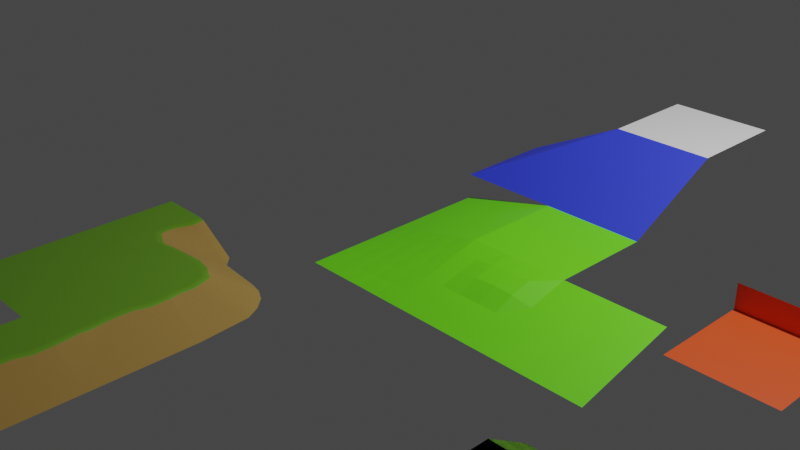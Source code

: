 # Source: untitled.blend  (saved by Blender 3.1.7; exported with 4.5.12 LTS)
import bpy
from mathutils import Matrix  # noqa: F401  (used for matrix-valued properties, if any)

bpy.ops.wm.read_factory_settings(use_empty=True)
scene = bpy.context.scene
scene.name = 'Scene'

# ---- collections
col_collection = bpy.data.collections.new('Collection'); scene.collection.children.link(col_collection)

# ---- materials (node trees are filled in below, after node groups)
mat_material_004 = bpy.data.materials.new('Material.004')
mat_material_004.use_transparent_shadow = False
mat_material_001 = bpy.data.materials.new('Material.001')
mat_material_001.use_transparent_shadow = False
mat_material_002 = bpy.data.materials.new('Material.002')
mat_material_002.use_transparent_shadow = False
mat_material = bpy.data.materials.new('Material')
mat_material.alpha_threshold = 0.0
mat_material.use_transparent_shadow = False
mat_material.line_color = (0.0, 0.0, 0.0, 1.0)
mat_grass = bpy.data.materials.new('Grass')
mat_grass.alpha_threshold = 0.0
mat_grass.use_transparent_shadow = False
mat_grass.diffuse_color = (0.3872, 0.8, 0.07944, 1.0)
mat_grass.line_color = (0.0, 0.0, 0.0, 1.0)
mat_rock = bpy.data.materials.new('Rock')
mat_rock.use_transparent_shadow = False
mat_beach = bpy.data.materials.new('Beach')
mat_beach.use_transparent_shadow = False
mat_beach.diffuse_color = (1.0, 0.834, 0.1625, 1.0)
mat_material_012 = bpy.data.materials.new('Material.012')
mat_material_012.use_transparent_shadow = False
mat_material_013 = bpy.data.materials.new('Material.013')
mat_material_013.use_transparent_shadow = False
mat_material_014 = bpy.data.materials.new('Material.014')
mat_material_014.use_transparent_shadow = False
mat_material_015 = bpy.data.materials.new('Material.015')
mat_material_015.use_transparent_shadow = False
mat_material_016 = bpy.data.materials.new('Material.016')
mat_material_016.use_transparent_shadow = False
mat_grass_001 = bpy.data.materials.new('Grass.001')
mat_grass_001.alpha_threshold = 0.0
mat_grass_001.use_transparent_shadow = False
mat_grass_001.diffuse_color = (0.3872, 0.8, 0.07944, 1.0)
mat_grass_001.line_color = (0.0, 0.0, 0.0, 1.0)
mat_rock_001 = bpy.data.materials.new('Rock.001')
mat_rock_001.use_transparent_shadow = False
mat_beach_001 = bpy.data.materials.new('Beach.001')
mat_beach_001.use_transparent_shadow = False
mat_beach_001.diffuse_color = (1.0, 0.834, 0.1625, 1.0)
mat_grass_002 = bpy.data.materials.new('Grass.002')
mat_grass_002.alpha_threshold = 0.0
mat_grass_002.use_transparent_shadow = False
mat_grass_002.diffuse_color = (0.3872, 0.8, 0.07944, 1.0)
mat_grass_002.line_color = (0.0, 0.0, 0.0, 1.0)
mat_rock_002 = bpy.data.materials.new('Rock.002')
mat_rock_002.use_transparent_shadow = False
mat_beach_002 = bpy.data.materials.new('Beach.002')
mat_beach_002.use_transparent_shadow = False
mat_beach_002.diffuse_color = (1.0, 0.834, 0.1625, 1.0)
mat_grass_003 = bpy.data.materials.new('Grass.003')
mat_grass_003.alpha_threshold = 0.0
mat_grass_003.use_transparent_shadow = False
mat_grass_003.diffuse_color = (0.3872, 0.8, 0.07944, 1.0)
mat_grass_003.line_color = (0.0, 0.0, 0.0, 1.0)
mat_rock_003 = bpy.data.materials.new('Rock.003')
mat_rock_003.use_transparent_shadow = False
mat_beach_003 = bpy.data.materials.new('Beach.003')
mat_beach_003.use_transparent_shadow = False
mat_beach_003.diffuse_color = (1.0, 0.834, 0.1625, 1.0)
mat_grass_005 = bpy.data.materials.new('Grass.005')
mat_grass_005.alpha_threshold = 0.0
mat_grass_005.use_transparent_shadow = False
mat_grass_005.diffuse_color = (0.3872, 0.8, 0.07944, 1.0)
mat_grass_005.line_color = (0.0, 0.0, 0.0, 1.0)
mat_rock_005 = bpy.data.materials.new('Rock.005')
mat_rock_005.use_transparent_shadow = False
mat_beach_005 = bpy.data.materials.new('Beach.005')
mat_beach_005.use_transparent_shadow = False
mat_beach_005.diffuse_color = (1.0, 0.834, 0.1625, 1.0)

# ---- node groups
ng_auto_smooth = bpy.data.node_groups.new('Auto Smooth', 'GeometryNodeTree')
_s = ng_auto_smooth.interface.new_socket(name='Geometry', in_out='OUTPUT', socket_type='NodeSocketGeometry')
_s = ng_auto_smooth.interface.new_socket(name='Geometry', in_out='INPUT', socket_type='NodeSocketGeometry')
_s = ng_auto_smooth.interface.new_socket(name='Angle', in_out='INPUT', socket_type='NodeSocketFloat')
_s.subtype = 'ANGLE'
_s.min_value = 0.0
_s.max_value = 3.142
ng_auto_smooth.is_modifier = True
_N = ng_auto_smooth.nodes; _L = ng_auto_smooth.links
n0 = _N.new('NodeGroupOutput'); n0.name = 'Group Output'; n0.location = (480, -100)
n1 = _N.new('NodeGroupInput'); n1.name = 'Group Input'; n1.location = (-420, -300)
n2 = _N.new('NodeGroupInput'); n2.name = 'Group Input.001'; n2.location = (-60, -100)
n3 = _N.new('GeometryNodeSetShadeSmooth'); n3.name = 'Set Shade Smooth'; n3.location = (120, -100)
n3.domain = 'EDGE'
n4 = _N.new('GeometryNodeSetShadeSmooth'); n4.name = 'Set Shade Smooth.001'; n4.location = (300, -100)
n5 = _N.new('GeometryNodeInputMeshEdgeAngle'); n5.name = 'Edge Angle'; n5.location = (-420, -220)
n6 = _N.new('GeometryNodeInputEdgeSmooth'); n6.name = 'Is Edge Smooth'; n6.location = (-60, -160)
n7 = _N.new('GeometryNodeInputShadeSmooth'); n7.name = 'Is Face Smooth'; n7.location = (-240, -340)
n8 = _N.new('FunctionNodeBooleanMath'); n8.name = 'Boolean Math'; n8.location = (-60, -220)
n9 = _N.new('FunctionNodeCompare'); n9.name = 'Compare'; n9.location = (-240, -180)
n9.operation = 'LESS_EQUAL'
_L.new(n5.outputs[0], n9.inputs[0])
_L.new(n4.outputs[0], n0.inputs[0])
_L.new(n1.outputs[1], n9.inputs[1])
_L.new(n9.outputs[0], n8.inputs[0])
_L.new(n7.outputs[0], n8.inputs[1])
_L.new(n2.outputs[0], n3.inputs[0])
_L.new(n6.outputs[0], n3.inputs[1])
_L.new(n3.outputs[0], n4.inputs[0])
_L.new(n8.outputs[0], n3.inputs[2])
n0.is_active_output = True

# ---- material node trees
mat_material_004.use_nodes = True; mat_material_004.node_tree.nodes.clear()
_N = mat_material_004.node_tree.nodes; _L = mat_material_004.node_tree.links
n0 = _N.new('ShaderNodeBsdfPrincipled'); n0.name = 'Principled BSDF'; n0.location = (10, 300)
n0.distribution = 'GGX'
n0.subsurface_method = 'RANDOM_WALK_SKIN'
n0.inputs[0].default_value = (0.03409, 0.05519, 0.8, 1.0)
n0.inputs[3].default_value = 1.45
n0.inputs[27].default_value = (0.0, 0.0, 0.0, 1.0)
n0.inputs[28].default_value = 1.0
n1 = _N.new('ShaderNodeOutputMaterial'); n1.name = 'Material Output'; n1.location = (300, 300)
_L.new(n0.outputs[0], n1.inputs[0])
n1.is_active_output = True
mat_material_001.use_nodes = True; mat_material_001.node_tree.nodes.clear()
_N = mat_material_001.node_tree.nodes; _L = mat_material_001.node_tree.links
n0 = _N.new('ShaderNodeBsdfPrincipled'); n0.name = 'Principled BSDF'; n0.location = (10, 300)
n0.distribution = 'GGX'
n0.subsurface_method = 'RANDOM_WALK_SKIN'
n0.inputs[0].default_value = (0.03409, 0.05519, 0.8, 1.0)
n0.inputs[3].default_value = 1.45
n0.inputs[27].default_value = (0.0, 0.0, 0.0, 1.0)
n0.inputs[28].default_value = 1.0
n1 = _N.new('ShaderNodeOutputMaterial'); n1.name = 'Material Output'; n1.location = (300, 300)
_L.new(n0.outputs[0], n1.inputs[0])
n1.is_active_output = True
mat_material_002.use_nodes = True; mat_material_002.node_tree.nodes.clear()
_N = mat_material_002.node_tree.nodes; _L = mat_material_002.node_tree.links
n0 = _N.new('ShaderNodeBsdfPrincipled'); n0.name = 'Principled BSDF'; n0.location = (10, 300)
n0.distribution = 'GGX'
n0.subsurface_method = 'RANDOM_WALK_SKIN'
n0.inputs[0].default_value = (0.1552, 0.8, 0.009069, 1.0)
n0.inputs[3].default_value = 1.45
n0.inputs[27].default_value = (0.0, 0.0, 0.0, 1.0)
n0.inputs[28].default_value = 1.0
n1 = _N.new('ShaderNodeOutputMaterial'); n1.name = 'Material Output'; n1.location = (300, 300)
_L.new(n0.outputs[0], n1.inputs[0])
n1.is_active_output = True
mat_material.use_nodes = True; mat_material.node_tree.nodes.clear()
_N = mat_material.node_tree.nodes; _L = mat_material.node_tree.links
n0 = _N.new('ShaderNodeOutputMaterial'); n0.name = 'Material Output'; n0.location = (300, 300)
n1 = _N.new('ShaderNodeBsdfPrincipled'); n1.name = 'Principled BSDF'; n1.location = (10, 300)
n1.distribution = 'GGX'
n1.subsurface_method = 'RANDOM_WALK_SKIN'
n1.inputs[2].default_value = 0.4
n1.inputs[3].default_value = 1.45
n1.inputs[27].default_value = (0.0, 0.0, 0.0, 1.0)
n1.inputs[28].default_value = 1.0
_L.new(n1.outputs[0], n0.inputs[0])
n0.is_active_output = True
mat_grass.use_nodes = True; mat_grass.node_tree.nodes.clear()
_N = mat_grass.node_tree.nodes; _L = mat_grass.node_tree.links
n0 = _N.new('ShaderNodeOutputMaterial'); n0.name = 'Material Output'; n0.location = (300, 300)
n1 = _N.new('ShaderNodeBsdfPrincipled'); n1.name = 'Principled BSDF'; n1.location = (10, 300)
n1.distribution = 'GGX'
n1.subsurface_method = 'BURLEY'
n1.inputs[0].default_value = (0.1441, 0.3506, 0.01757, 1.0)
n1.inputs[2].default_value = 0.4
n1.inputs[3].default_value = 1.45
n1.inputs[27].default_value = (0.0, 0.0, 0.0, 1.0)
n1.inputs[28].default_value = 1.0
_L.new(n1.outputs[0], n0.inputs[0])
n0.is_active_output = True
mat_rock.use_nodes = True; mat_rock.node_tree.nodes.clear()
_N = mat_rock.node_tree.nodes; _L = mat_rock.node_tree.links
n0 = _N.new('ShaderNodeOutputMaterial'); n0.name = 'Material Output'; n0.location = (300, 300)
n1 = _N.new('ShaderNodeBsdfPrincipled'); n1.name = 'Principled BSDF'; n1.location = (10, 300)
n1.distribution = 'GGX'
n1.subsurface_method = 'BURLEY'
n1.inputs[0].default_value = (0.9114, 0.8446, 0.6618, 1.0)
n1.inputs[2].default_value = 1.0
n1.inputs[3].default_value = 1.45
n1.inputs[27].default_value = (0.0, 0.0, 0.0, 1.0)
n1.inputs[28].default_value = 1.0
_L.new(n1.outputs[0], n0.inputs[0])
n0.is_active_output = True
mat_beach.use_nodes = True; mat_beach.node_tree.nodes.clear()
_N = mat_beach.node_tree.nodes; _L = mat_beach.node_tree.links
n0 = _N.new('ShaderNodeOutputMaterial'); n0.name = 'Material Output'; n0.location = (300, 300)
n1 = _N.new('ShaderNodeBsdfPrincipled'); n1.name = 'Principled BSDF'; n1.location = (10, 300)
n1.distribution = 'GGX'
n1.subsurface_method = 'BURLEY'
n1.inputs[0].default_value = (0.4109, 0.251, 0.06277, 1.0)
n1.inputs[2].default_value = 1.0
n1.inputs[3].default_value = 1.45
n1.inputs[27].default_value = (0.0, 0.0, 0.0, 1.0)
n1.inputs[28].default_value = 1.0
_L.new(n1.outputs[0], n0.inputs[0])
n0.is_active_output = True
mat_material_012.use_nodes = True; mat_material_012.node_tree.nodes.clear()
_N = mat_material_012.node_tree.nodes; _L = mat_material_012.node_tree.links
n0 = _N.new('ShaderNodeBsdfPrincipled'); n0.name = 'Principled BSDF'; n0.location = (10, 300)
n0.distribution = 'GGX'
n0.subsurface_method = 'RANDOM_WALK_SKIN'
n0.inputs[0].default_value = (0.8, 0.07674, 0.009429, 1.0)
n0.inputs[3].default_value = 1.45
n0.inputs[27].default_value = (0.0, 0.0, 0.0, 1.0)
n0.inputs[28].default_value = 1.0
n1 = _N.new('ShaderNodeOutputMaterial'); n1.name = 'Material Output'; n1.location = (300, 300)
_L.new(n0.outputs[0], n1.inputs[0])
n1.is_active_output = True
mat_material_013.use_nodes = True; mat_material_013.node_tree.nodes.clear()
_N = mat_material_013.node_tree.nodes; _L = mat_material_013.node_tree.links
n0 = _N.new('ShaderNodeBsdfPrincipled'); n0.name = 'Principled BSDF'; n0.location = (10, 300)
n0.distribution = 'GGX'
n0.subsurface_method = 'RANDOM_WALK_SKIN'
n0.inputs[0].default_value = (0.1552, 0.8, 0.009069, 1.0)
n0.inputs[3].default_value = 1.45
n0.inputs[27].default_value = (0.0, 0.0, 0.0, 1.0)
n0.inputs[28].default_value = 1.0
n1 = _N.new('ShaderNodeOutputMaterial'); n1.name = 'Material Output'; n1.location = (300, 300)
_L.new(n0.outputs[0], n1.inputs[0])
n1.is_active_output = True
mat_material_014.use_nodes = True; mat_material_014.node_tree.nodes.clear()
_N = mat_material_014.node_tree.nodes; _L = mat_material_014.node_tree.links
n0 = _N.new('ShaderNodeBsdfPrincipled'); n0.name = 'Principled BSDF'; n0.location = (10, 300)
n0.distribution = 'GGX'
n0.subsurface_method = 'RANDOM_WALK_SKIN'
n0.inputs[0].default_value = (0.1552, 0.8, 0.009069, 1.0)
n0.inputs[3].default_value = 1.45
n0.inputs[27].default_value = (0.0, 0.0, 0.0, 1.0)
n0.inputs[28].default_value = 1.0
n1 = _N.new('ShaderNodeOutputMaterial'); n1.name = 'Material Output'; n1.location = (300, 300)
_L.new(n0.outputs[0], n1.inputs[0])
n1.is_active_output = True
mat_material_015.use_nodes = True; mat_material_015.node_tree.nodes.clear()
_N = mat_material_015.node_tree.nodes; _L = mat_material_015.node_tree.links
n0 = _N.new('ShaderNodeBsdfPrincipled'); n0.name = 'Principled BSDF'; n0.location = (10, 300)
n0.distribution = 'GGX'
n0.subsurface_method = 'RANDOM_WALK_SKIN'
n0.inputs[0].default_value = (0.1552, 0.8, 0.009069, 1.0)
n0.inputs[3].default_value = 1.45
n0.inputs[27].default_value = (0.0, 0.0, 0.0, 1.0)
n0.inputs[28].default_value = 1.0
n1 = _N.new('ShaderNodeOutputMaterial'); n1.name = 'Material Output'; n1.location = (300, 300)
_L.new(n0.outputs[0], n1.inputs[0])
n1.is_active_output = True
mat_material_016.use_nodes = True; mat_material_016.node_tree.nodes.clear()
_N = mat_material_016.node_tree.nodes; _L = mat_material_016.node_tree.links
n0 = _N.new('ShaderNodeBsdfPrincipled'); n0.name = 'Principled BSDF'; n0.location = (10, 300)
n0.distribution = 'GGX'
n0.subsurface_method = 'RANDOM_WALK_SKIN'
n0.inputs[0].default_value = (0.1552, 0.8, 0.009069, 1.0)
n0.inputs[3].default_value = 1.45
n0.inputs[27].default_value = (0.0, 0.0, 0.0, 1.0)
n0.inputs[28].default_value = 1.0
n1 = _N.new('ShaderNodeOutputMaterial'); n1.name = 'Material Output'; n1.location = (300, 300)
_L.new(n0.outputs[0], n1.inputs[0])
n1.is_active_output = True
mat_grass_001.use_nodes = True; mat_grass_001.node_tree.nodes.clear()
_N = mat_grass_001.node_tree.nodes; _L = mat_grass_001.node_tree.links
n0 = _N.new('ShaderNodeOutputMaterial'); n0.name = 'Material Output'; n0.location = (300, 300)
n1 = _N.new('ShaderNodeBsdfPrincipled'); n1.name = 'Principled BSDF'; n1.location = (10, 300)
n1.distribution = 'GGX'
n1.subsurface_method = 'BURLEY'
n1.inputs[0].default_value = (0.1441, 0.3506, 0.01757, 1.0)
n1.inputs[2].default_value = 0.4
n1.inputs[3].default_value = 1.45
n1.inputs[27].default_value = (0.0, 0.0, 0.0, 1.0)
n1.inputs[28].default_value = 1.0
_L.new(n1.outputs[0], n0.inputs[0])
n0.is_active_output = True
mat_rock_001.use_nodes = True; mat_rock_001.node_tree.nodes.clear()
_N = mat_rock_001.node_tree.nodes; _L = mat_rock_001.node_tree.links
n0 = _N.new('ShaderNodeOutputMaterial'); n0.name = 'Material Output'; n0.location = (300, 300)
n1 = _N.new('ShaderNodeBsdfPrincipled'); n1.name = 'Principled BSDF'; n1.location = (10, 300)
n1.distribution = 'GGX'
n1.subsurface_method = 'BURLEY'
n1.inputs[0].default_value = (0.9114, 0.8446, 0.6618, 1.0)
n1.inputs[2].default_value = 1.0
n1.inputs[3].default_value = 1.45
n1.inputs[27].default_value = (0.0, 0.0, 0.0, 1.0)
n1.inputs[28].default_value = 1.0
_L.new(n1.outputs[0], n0.inputs[0])
n0.is_active_output = True
mat_beach_001.use_nodes = True; mat_beach_001.node_tree.nodes.clear()
_N = mat_beach_001.node_tree.nodes; _L = mat_beach_001.node_tree.links
n0 = _N.new('ShaderNodeOutputMaterial'); n0.name = 'Material Output'; n0.location = (300, 300)
n1 = _N.new('ShaderNodeBsdfPrincipled'); n1.name = 'Principled BSDF'; n1.location = (10, 300)
n1.distribution = 'GGX'
n1.subsurface_method = 'BURLEY'
n1.inputs[0].default_value = (0.4109, 0.251, 0.06277, 1.0)
n1.inputs[2].default_value = 1.0
n1.inputs[3].default_value = 1.45
n1.inputs[27].default_value = (0.0, 0.0, 0.0, 1.0)
n1.inputs[28].default_value = 1.0
_L.new(n1.outputs[0], n0.inputs[0])
n0.is_active_output = True
mat_grass_002.use_nodes = True; mat_grass_002.node_tree.nodes.clear()
_N = mat_grass_002.node_tree.nodes; _L = mat_grass_002.node_tree.links
n0 = _N.new('ShaderNodeOutputMaterial'); n0.name = 'Material Output'; n0.location = (300, 300)
n1 = _N.new('ShaderNodeBsdfPrincipled'); n1.name = 'Principled BSDF'; n1.location = (10, 300)
n1.distribution = 'GGX'
n1.subsurface_method = 'BURLEY'
n1.inputs[0].default_value = (0.1441, 0.3506, 0.01757, 1.0)
n1.inputs[2].default_value = 0.4
n1.inputs[3].default_value = 1.45
n1.inputs[27].default_value = (0.0, 0.0, 0.0, 1.0)
n1.inputs[28].default_value = 1.0
_L.new(n1.outputs[0], n0.inputs[0])
n0.is_active_output = True
mat_rock_002.use_nodes = True; mat_rock_002.node_tree.nodes.clear()
_N = mat_rock_002.node_tree.nodes; _L = mat_rock_002.node_tree.links
n0 = _N.new('ShaderNodeOutputMaterial'); n0.name = 'Material Output'; n0.location = (300, 300)
n1 = _N.new('ShaderNodeBsdfPrincipled'); n1.name = 'Principled BSDF'; n1.location = (10, 300)
n1.distribution = 'GGX'
n1.subsurface_method = 'BURLEY'
n1.inputs[0].default_value = (0.9114, 0.8446, 0.6618, 1.0)
n1.inputs[2].default_value = 1.0
n1.inputs[3].default_value = 1.45
n1.inputs[27].default_value = (0.0, 0.0, 0.0, 1.0)
n1.inputs[28].default_value = 1.0
_L.new(n1.outputs[0], n0.inputs[0])
n0.is_active_output = True
mat_beach_002.use_nodes = True; mat_beach_002.node_tree.nodes.clear()
_N = mat_beach_002.node_tree.nodes; _L = mat_beach_002.node_tree.links
n0 = _N.new('ShaderNodeOutputMaterial'); n0.name = 'Material Output'; n0.location = (300, 300)
n1 = _N.new('ShaderNodeBsdfPrincipled'); n1.name = 'Principled BSDF'; n1.location = (10, 300)
n1.distribution = 'GGX'
n1.subsurface_method = 'BURLEY'
n1.inputs[0].default_value = (0.4109, 0.251, 0.06277, 1.0)
n1.inputs[2].default_value = 1.0
n1.inputs[3].default_value = 1.45
n1.inputs[27].default_value = (0.0, 0.0, 0.0, 1.0)
n1.inputs[28].default_value = 1.0
_L.new(n1.outputs[0], n0.inputs[0])
n0.is_active_output = True
mat_grass_003.use_nodes = True; mat_grass_003.node_tree.nodes.clear()
_N = mat_grass_003.node_tree.nodes; _L = mat_grass_003.node_tree.links
n0 = _N.new('ShaderNodeOutputMaterial'); n0.name = 'Material Output'; n0.location = (300, 300)
n1 = _N.new('ShaderNodeBsdfPrincipled'); n1.name = 'Principled BSDF'; n1.location = (10, 300)
n1.distribution = 'GGX'
n1.subsurface_method = 'BURLEY'
n1.inputs[0].default_value = (0.1441, 0.3506, 0.01757, 1.0)
n1.inputs[2].default_value = 0.4
n1.inputs[3].default_value = 1.45
n1.inputs[27].default_value = (0.0, 0.0, 0.0, 1.0)
n1.inputs[28].default_value = 1.0
_L.new(n1.outputs[0], n0.inputs[0])
n0.is_active_output = True
mat_rock_003.use_nodes = True; mat_rock_003.node_tree.nodes.clear()
_N = mat_rock_003.node_tree.nodes; _L = mat_rock_003.node_tree.links
n0 = _N.new('ShaderNodeOutputMaterial'); n0.name = 'Material Output'; n0.location = (300, 300)
n1 = _N.new('ShaderNodeBsdfPrincipled'); n1.name = 'Principled BSDF'; n1.location = (10, 300)
n1.distribution = 'GGX'
n1.subsurface_method = 'BURLEY'
n1.inputs[0].default_value = (0.9114, 0.8446, 0.6618, 1.0)
n1.inputs[2].default_value = 1.0
n1.inputs[3].default_value = 1.45
n1.inputs[27].default_value = (0.0, 0.0, 0.0, 1.0)
n1.inputs[28].default_value = 1.0
_L.new(n1.outputs[0], n0.inputs[0])
n0.is_active_output = True
mat_beach_003.use_nodes = True; mat_beach_003.node_tree.nodes.clear()
_N = mat_beach_003.node_tree.nodes; _L = mat_beach_003.node_tree.links
n0 = _N.new('ShaderNodeOutputMaterial'); n0.name = 'Material Output'; n0.location = (300, 300)
n1 = _N.new('ShaderNodeBsdfPrincipled'); n1.name = 'Principled BSDF'; n1.location = (10, 300)
n1.distribution = 'GGX'
n1.subsurface_method = 'BURLEY'
n1.inputs[0].default_value = (0.4109, 0.251, 0.06277, 1.0)
n1.inputs[2].default_value = 1.0
n1.inputs[3].default_value = 1.45
n1.inputs[27].default_value = (0.0, 0.0, 0.0, 1.0)
n1.inputs[28].default_value = 1.0
_L.new(n1.outputs[0], n0.inputs[0])
n0.is_active_output = True
mat_grass_005.use_nodes = True; mat_grass_005.node_tree.nodes.clear()
_N = mat_grass_005.node_tree.nodes; _L = mat_grass_005.node_tree.links
n0 = _N.new('ShaderNodeOutputMaterial'); n0.name = 'Material Output'; n0.location = (300, 300)
n1 = _N.new('ShaderNodeBsdfPrincipled'); n1.name = 'Principled BSDF'; n1.location = (10, 300)
n1.distribution = 'GGX'
n1.subsurface_method = 'BURLEY'
n1.inputs[0].default_value = (0.1441, 0.3506, 0.01757, 1.0)
n1.inputs[2].default_value = 0.4
n1.inputs[3].default_value = 1.45
n1.inputs[27].default_value = (0.0, 0.0, 0.0, 1.0)
n1.inputs[28].default_value = 1.0
_L.new(n1.outputs[0], n0.inputs[0])
n0.is_active_output = True
mat_rock_005.use_nodes = True; mat_rock_005.node_tree.nodes.clear()
_N = mat_rock_005.node_tree.nodes; _L = mat_rock_005.node_tree.links
n0 = _N.new('ShaderNodeOutputMaterial'); n0.name = 'Material Output'; n0.location = (300, 300)
n1 = _N.new('ShaderNodeBsdfPrincipled'); n1.name = 'Principled BSDF'; n1.location = (10, 300)
n1.distribution = 'GGX'
n1.subsurface_method = 'BURLEY'
n1.inputs[0].default_value = (0.9114, 0.8446, 0.6618, 1.0)
n1.inputs[2].default_value = 1.0
n1.inputs[3].default_value = 1.45
n1.inputs[27].default_value = (0.0, 0.0, 0.0, 1.0)
n1.inputs[28].default_value = 1.0
_L.new(n1.outputs[0], n0.inputs[0])
n0.is_active_output = True
mat_beach_005.use_nodes = True; mat_beach_005.node_tree.nodes.clear()
_N = mat_beach_005.node_tree.nodes; _L = mat_beach_005.node_tree.links
n0 = _N.new('ShaderNodeOutputMaterial'); n0.name = 'Material Output'; n0.location = (300, 300)
n1 = _N.new('ShaderNodeBsdfPrincipled'); n1.name = 'Principled BSDF'; n1.location = (10, 300)
n1.distribution = 'GGX'
n1.subsurface_method = 'BURLEY'
n1.inputs[0].default_value = (0.4109, 0.251, 0.06277, 1.0)
n1.inputs[2].default_value = 1.0
n1.inputs[3].default_value = 1.45
n1.inputs[27].default_value = (0.0, 0.0, 0.0, 1.0)
n1.inputs[28].default_value = 1.0
_L.new(n1.outputs[0], n0.inputs[0])
n0.is_active_output = True

# ---- world
world_world = bpy.data.worlds.new('World'); scene.world = world_world
world_world.use_nodes = True; world_world.node_tree.nodes.clear()
_N = world_world.node_tree.nodes; _L = world_world.node_tree.links
n0 = _N.new('ShaderNodeOutputWorld'); n0.name = 'World Output'; n0.location = (300, 300)
n1 = _N.new('ShaderNodeBackground'); n1.name = 'Background'; n1.location = (10, 300)
n1.inputs[0].default_value = (0.05088, 0.05088, 0.05088, 1.0)
_L.new(n1.outputs[0], n0.inputs[0])
n0.is_active_output = True
world_world.color = (0.05088, 0.05088, 0.05088)
world_world.use_sun_shadow = False
world_world.sun_shadow_jitter_overblur = 0.0

# ---- cameras
cam_camera = bpy.data.cameras.new('Camera')
cam_camera.clip_end = 100.0
cam_camera.ortho_scale = 7.314

# ---- lights
light_light = bpy.data.lights.new('Light', 'POINT')
light_light.transmission_factor = 0.0
light_light.energy = 1000.0
light_light.shadow_soft_size = 0.1
light_light.shadow_maximum_resolution = 0.006
light_light.use_absolute_resolution = True

# ---- meshes
me_cube_043 = bpy.data.meshes.new('Cube.043')
me_cube_043.from_pydata([(-1.0, -1.0, 0.0), (-1.0, -1.0, 0.0), (-1.0, 1.0, 1.0), (1.0, -1.0, 0.0), (1.0, -1.0, 0.0), (1.0, 1.0, 1.0)], [], [(3, 4, 1, 0), (5, 2, 1, 4)])
_uv = me_cube_043.uv_layers.new(name='UVMap')
_uv.uv.foreach_set('vector', [0.375, 0.75, 0.375, 0.75, 0.375, 1.0, 0.375, 1.0, 0.625, 0.5, 0.875, 0.5, 0.875, 0.75, 0.375, 0.75])
me_cube_043.materials.append(mat_material_004)
me_cube_043.use_remesh_fix_poles = True
me_cube_043.use_remesh_preserve_attributes = False
me_cube_043.update()
me_cube_063 = bpy.data.meshes.new('Cube.063')
me_cube_063.from_pydata([(-1.0, -1.0, 0.0), (-1.0, -1.0, 0.0), (-1.0, 1.0, 0.0), (-1.0, 1.0, 0.0), (1.0, -1.0, 0.0), (1.0, -1.0, 0.0), (1.0, 1.0, 1.0)], [], [(0, 1, 3, 2), (4, 5, 1, 0), (6, 3, 1, 5)])
_uv = me_cube_063.uv_layers.new(name='UVMap')
_uv.uv.foreach_set('vector', [0.375, 0.0, 0.375, 0.0, 0.375, 0.25, 0.375, 0.25, 0.375, 0.75, 0.375, 0.75, 0.375, 1.0, 0.375, 1.0, 0.625, 0.5, 0.7301, 0.6051, 0.695, 0.82, 0.375, 0.75])
me_cube_063.materials.append(mat_material_001)
me_cube_063.use_remesh_fix_poles = True
me_cube_063.use_remesh_preserve_attributes = False
me_cube_063.update()
me_cube_089 = bpy.data.meshes.new('Cube.089')
me_cube_089.from_pydata([(-1.0, -1.0, 0.0), (-1.0, 1.0, 0.0), (1.0, -1.0, 0.0), (1.0, 1.0, 0.0)], [], [(3, 1, 0, 2)])
_uv = me_cube_089.uv_layers.new(name='UVMap')
_uv.uv.foreach_set('vector', [0.625, 0.5, 0.875, 0.5, 0.875, 0.75, 0.625, 0.75])
me_cube_089.materials.append(mat_material_002)
me_cube_089.use_remesh_fix_poles = True
me_cube_089.use_remesh_preserve_attributes = False
me_cube_089.update()
me_cube_121 = bpy.data.meshes.new('Cube.121')
me_cube_121.from_pydata([(-1.0, -1.0, -1.0), (-1.0, 1.0, -1.0), (1.0, -1.0, -1.0), (1.0, 1.0, -1.0)], [], [(1, 3, 2, 0)])
_uv = me_cube_121.uv_layers.new(name='UVMap')
_uv.uv.foreach_set('vector', [0.125, 0.5, 0.375, 0.5, 0.375, 0.75, 0.125, 0.75])
me_cube_121.materials.append(mat_material)
me_cube_121.use_remesh_fix_poles = True
me_cube_121.use_remesh_preserve_attributes = False
me_cube_121.update()
me_cube_045 = bpy.data.meshes.new('Cube.045')
me_cube_045.from_pydata([(-0.5, 0.5, 0.0), (-0.5, -0.5, 0.0), (0.5, 0.4, -0.2538), (-0.03323, 0.5, 0.0), (0.02963, 0.5, -0.01504), (0.03888, 0.3734, -0.01504), (-0.01781, 0.2129, -0.01504), (-0.08067, 0.2129, 0.0), (-0.02398, 0.3734, 0.0), (0.5, 0.02963, -0.01504), (0.5, -0.03323, 0.0), (0.5, -0.5, 0.0), (-0.01434, 0.07936, -0.01504), (0.3571, 0.01691, -0.01504), (0.1448, -0.006622, -0.01504), (0.3178, -0.04665, 0.0), (-0.07362, 0.04342, 1.848e-09), (0.1135, -0.06795, 2.328e-09), (0.4, 0.5, -0.2538)], [], [(2, 13, 9), (0, 8, 3), (2, 6, 12), (5, 4, 3, 8), (5, 6, 2), (7, 8, 0), (5, 8, 7, 6), (4, 5, 18), (12, 6, 7, 16), (0, 1, 16, 7), (10, 15, 1, 11), (12, 14, 2), (14, 13, 2), (15, 17, 1), (17, 16, 1), (12, 16, 17, 14), (14, 17, 15, 13), (13, 15, 10, 9), (18, 5, 2)])
me_cube_045.polygons.foreach_set('use_smooth', [True] * 19)
me_cube_045.polygons.foreach_set('material_index', [2, 0, 2, 0, 2, 0, 0, 2, 0, 0, 0, 2, 2, 0, 0, 0, 0, 0, 2])
_uv = me_cube_045.uv_layers.new(name='UVMap')
_uv.uv.foreach_set('vector', [0.375, 0.5588, 0.375, 0.5625, 0.375, 0.5625, 0.375, 0.5312, 0.375, 0.5232, 0.375, 0.5, 0.375, 0.5312, 0.375, 0.5393, 0.375, 0.5438, 0.375, 0.5232, 0.375, 0.5, 0.375, 0.5, 0.375, 0.5232, 0.375, 0.5232, 0.375, 0.5393, 0.375, 0.5312, 0.375, 0.5393, 0.375, 0.5232, 0.375, 0.5312, 0.375, 0.5232, 0.375, 0.5232, 0.375, 0.5393, 0.375, 0.5393, 0.375, 0.5, 0.375, 0.5232, 0.375, 0.5, 0.375, 0.5438, 0.375, 0.5393, 0.375, 0.5393, 0.375, 0.5493, 0.375, 0.5312, 0.375, 0.5625, 0.375, 0.5493, 0.375, 0.5393, 0.375, 0.5625, 0.375, 0.5625, 0.375, 0.5625, 0.375, 0.5625, 0.375, 0.5438, 0.375, 0.5595, 0.375, 0.5588, 0.375, 0.5595, 0.375, 0.5698, 0.375, 0.5588, 0.375, 0.5625, 0.375, 0.5625, 0.375, 0.5625, 0.375, 0.5625, 0.375, 0.5625, 0.375, 0.5625, 0.375, 0.5438, 0.375, 0.5493, 0.375, 0.5625, 0.375, 0.5625, 0.375, 0.5625, 0.375, 0.5625, 0.375, 0.5625, 0.375, 0.5625, 0.375, 0.5625, 0.375, 0.5625, 0.375, 0.5625, 0.375, 0.5625, 0.375, 0.5, 0.375, 0.5232, 0.375, 0.5])
me_cube_045.materials.append(mat_grass)
me_cube_045.materials.append(mat_rock)
me_cube_045.materials.append(mat_beach)
me_cube_045.use_remesh_preserve_volume = False
me_cube_045.use_remesh_preserve_attributes = False
me_cube_045.use_mirror_vertex_groups = False
me_cube_045.update()
me_cube_002 = bpy.data.meshes.new('Cube.002')
me_cube_002.from_pydata([(-0.5, -0.03323, 0.0), (-0.5, -0.5, 0.0), (0.4, -0.5, -0.2538), (0.02963, -0.5, -0.01504), (-0.03323, -0.5, 0.0), (-0.5, 0.02963, -0.01504), (-0.5, 0.4, -0.2538), (-0.0508, -0.4023, 0.0), (0.01206, -0.4023, -0.01504), (-0.05911, 0.3578, -0.2538), (0.01822, -0.2565, -0.01504), (-0.2092, 0.01076, -0.01504), (-0.03956, -0.281, 0.0), (-0.2239, -0.0521, -1.863e-09), (-0.3603, 0.04135, -0.01504), (-0.3474, -0.02151, -1.465e-09), (-0.1068, -0.1155, -1.249e-09), (-0.05916, -0.06196, -0.02484), (0.3578, 0.005701, -0.2538), (0.1924, 0.2576, -0.244), (0.2903, 0.1472, -0.2489), (0.06563, 0.3279, -0.2492)], [], [(1, 7, 12, 16), (7, 1, 4), (8, 3, 2), (3, 8, 7, 4), (19, 17, 10, 20), (10, 12, 7, 8), (13, 11, 14, 15), (12, 10, 17, 16), (9, 11, 17, 21), (8, 2, 18, 10), (15, 14, 5, 0), (15, 0, 1), (14, 6, 5), (16, 13, 15, 1), (16, 17, 11, 13), (6, 14, 11, 9), (20, 10, 18), (21, 17, 19)])
me_cube_002.polygons.foreach_set('use_smooth', [True] * 18)
me_cube_002.polygons.foreach_set('material_index', [0, 0, 2, 0, 2, 0, 0, 0, 2, 2, 0, 0, 2, 0, 0, 2, 2, 2])
_uv = me_cube_002.uv_layers.new(name='UVMap')
_uv.uv.foreach_set('vector', [0.375, 0.5938, 0.375, 0.5898, 0.375, 0.5794, 0.375, 0.5503, 0.375, 0.5938, 0.375, 0.625, 0.375, 0.625, 0.375, 0.5898, 0.375, 0.625, 0.375, 0.5921, 0.375, 0.625, 0.375, 0.5898, 0.375, 0.5898, 0.375, 0.625, 0.375, 0.5312, 0.375, 0.5393, 0.375, 0.5393, 0.375, 0.5312, 0.375, 0.5702, 0.375, 0.5794, 0.375, 0.5898, 0.375, 0.5898, 0.375, 0.5393, 0.375, 0.5393, 0.375, 0.5393, 0.375, 0.5393, 0.375, 0.5794, 0.375, 0.5702, 0.375, 0.5504, 0.375, 0.5525, 0.375, 0.5312, 0.375, 0.5393, 0.375, 0.5393, 0.375, 0.5312, 0.375, 0.5898, 0.375, 0.5921, 0.375, 0.5921, 0.375, 0.5898, 0.375, 0.5393, 0.375, 0.5393, 0.375, 0.5393, 0.375, 0.5393, 0.375, 0.535, 0.375, 0.5312, 0.375, 0.5938, 0.375, 0.5393, 0.375, 0.5312, 0.375, 0.5393, 0.375, 0.5503, 0.375, 0.536, 0.375, 0.535, 0.375, 0.5938, 0.375, 0.5525, 0.375, 0.5504, 0.375, 0.5393, 0.375, 0.5393, 0.375, 0.5312, 0.375, 0.5393, 0.375, 0.5393, 0.375, 0.5312, 0.375, 0.5312, 0.375, 0.5393, 0.375, 0.5312, 0.375, 0.5312, 0.375, 0.5393, 0.375, 0.5312])
me_cube_002.materials.append(mat_grass)
me_cube_002.materials.append(mat_rock)
me_cube_002.materials.append(mat_beach)
me_cube_002.use_remesh_preserve_volume = False
me_cube_002.use_remesh_preserve_attributes = False
me_cube_002.use_mirror_vertex_groups = False
me_cube_002.update()
me_cube_017 = bpy.data.meshes.new('Cube.017')
me_cube_017.from_pydata([(-0.5, 0.5, 0.0), (-0.5, -0.5, 0.0), (0.4, 0.5, -0.2538), (0.4, -0.5, -0.2538), (-0.03323, 0.5, 0.0), (0.02963, 0.5, -0.01504), (0.02963, -0.5, -0.01504), (-0.03323, -0.5, 0.0), (-0.01557, -8.643e-06, -0.01504), (-0.07843, -8.643e-06, 0.0), (0.0332, 0.3142, -0.01504), (-0.01196, 0.1859, -0.01504), (-0.07482, 0.1859, 0.0), (-0.02966, 0.3142, 0.0), (-0.05957, -0.2813, 0.0), (-0.04689, -0.2187, 0.0), (0.01597, -0.2187, -0.01504), (0.003289, -0.2813, -0.01504)], [], [(8, 16, 3), (2, 11, 8, 3), (0, 1, 9, 12), (1, 7, 14), (0, 13, 4), (1, 15, 9), (3, 17, 6), (16, 8, 9, 15), (8, 11, 12, 9), (10, 5, 4, 13), (10, 11, 2), (12, 13, 0), (10, 13, 12, 11), (5, 10, 2), (14, 15, 1), (16, 17, 3), (16, 15, 14, 17), (6, 17, 14, 7)])
me_cube_017.polygons.foreach_set('use_smooth', [True] * 18)
me_cube_017.polygons.foreach_set('material_index', [2, 2, 0, 0, 0, 0, 2, 0, 0, 0, 2, 0, 0, 2, 0, 2, 0, 0])
_uv = me_cube_017.uv_layers.new(name='UVMap')
_uv.uv.foreach_set('vector', [0.375, 0.5625, 0.375, 0.5898, 0.375, 0.5625, 0.375, 0.5312, 0.375, 0.5393, 0.375, 0.5625, 0.375, 0.5625, 0.375, 0.5312, 0.375, 0.5625, 0.375, 0.5625, 0.375, 0.5393, 0.375, 0.625, 0.375, 0.625, 0.375, 0.5977, 0.375, 0.5312, 0.375, 0.5232, 0.375, 0.5, 0.375, 0.5938, 0.375, 0.5898, 0.375, 0.5625, 0.375, 0.5938, 0.375, 0.5977, 0.375, 0.625, 0.375, 0.5898, 0.375, 0.5625, 0.375, 0.5625, 0.375, 0.5898, 0.375, 0.5625, 0.375, 0.5393, 0.375, 0.5393, 0.375, 0.5625, 0.375, 0.5232, 0.375, 0.5, 0.375, 0.5, 0.375, 0.5232, 0.375, 0.5232, 0.375, 0.5393, 0.375, 0.5312, 0.375, 0.5393, 0.375, 0.5232, 0.375, 0.5312, 0.375, 0.5232, 0.375, 0.5232, 0.375, 0.5393, 0.375, 0.5393, 0.375, 0.5, 0.375, 0.5232, 0.375, 0.5, 0.375, 0.5977, 0.375, 0.5938, 0.375, 0.5957, 0.375, 0.5898, 0.375, 0.5929, 0.375, 0.5921, 0.375, 0.5898, 0.375, 0.5898, 0.375, 0.5977, 0.375, 0.5977, 0.375, 0.625, 0.375, 0.5977, 0.375, 0.5977, 0.375, 0.625])
me_cube_017.materials.append(mat_grass)
me_cube_017.materials.append(mat_rock)
me_cube_017.materials.append(mat_beach)
me_cube_017.use_remesh_preserve_volume = False
me_cube_017.use_remesh_preserve_attributes = False
me_cube_017.use_mirror_vertex_groups = False
me_cube_017.update()
me_cube_016 = bpy.data.meshes.new('Cube.016')
me_cube_016.from_pydata([(-0.5, -0.5, 0.0), (0.5, 0.5, 0.0), (0.5, -0.5, 0.0), (-0.5, 0.5, 0.0)], [], [(3, 0, 2, 1)])
me_cube_016.polygons.foreach_set('use_smooth', [True] * 1)
_uv = me_cube_016.uv_layers.new(name='UVMap')
_uv.uv.foreach_set('vector', [0.375, 0.5, 0.375, 0.625, 0.375, 0.625, 0.375, 0.5])
me_cube_016.materials.append(mat_grass)
me_cube_016.materials.append(mat_rock)
me_cube_016.materials.append(mat_beach)
me_cube_016.use_remesh_preserve_volume = False
me_cube_016.use_remesh_preserve_attributes = False
me_cube_016.use_mirror_vertex_groups = False
me_cube_016.update()
me_cube_011 = bpy.data.meshes.new('Cube.011')
me_cube_011.from_pydata([(-1.0, -1.0, -0.5), (-1.0, 1.0, 0.0), (1.0, -1.0, -0.5), (1.0, 1.0, 0.0), (-1.0, 1.0, -0.5), (0.0, 1.0, 0.0), (1.0, 1.0, -0.5), (0.0, -1.0, -0.5), (0.0, 1.0, -0.5)], [], [(8, 4, 0, 7), (6, 8, 7, 2), (3, 5, 8, 6), (5, 1, 4, 8)])
_uv = me_cube_011.uv_layers.new(name='UVMap')
_uv.uv.foreach_set('vector', [0.75, 0.625, 0.875, 0.625, 0.875, 0.75, 0.75, 0.75, 0.625, 0.625, 0.75, 0.625, 0.75, 0.75, 0.625, 0.75, 0.625, 0.5, 0.75, 0.5, 0.75, 0.625, 0.625, 0.625, 0.75, 0.5, 0.875, 0.5, 0.875, 0.625, 0.75, 0.625])
me_cube_011.materials.append(mat_material_012)
me_cube_011.use_remesh_fix_poles = True
me_cube_011.use_remesh_preserve_attributes = False
me_cube_011.update()
me_cube_027 = bpy.data.meshes.new('Cube.027')
me_cube_027.from_pydata([(-1.0, -1.0, -0.5), (-1.0, 1.0, 0.0), (1.0, -1.0, -0.5), (1.0, 1.0, 0.0), (-1.0, -0.6, -0.4), (-1.0, -0.2, -0.3), (-1.0, 0.2, -0.2), (-1.0, 0.6, -0.1), (-0.6, 1.0, 0.0), (-0.2, 1.0, 0.0), (0.2, 1.0, 0.0), (0.6, 1.0, 0.0), (1.0, 0.6, -0.1), (1.0, 0.2, -0.2), (1.0, -0.2, -0.3), (1.0, -0.6, -0.4), (0.6, -1.0, -0.5), (0.2, -1.0, -0.5), (-0.2, -1.0, -0.5), (-0.6, -1.0, -0.5), (0.6039, 0.5839, -0.01933), (0.6023, 0.1802, -0.1275), (0.6, -0.2, -0.3), (0.6, -0.6, -0.4), (0.2004, 0.585, -0.03675), (0.2014, 0.1732, -0.1039), (0.2, -0.2, -0.3), (0.2, -0.6, -0.4), (-0.2, 0.5879, -0.05144), (-0.2004, 0.1837, -0.1374), (-0.2, -0.2, -0.3), (-0.2, -0.6, -0.4), (-0.6, 0.5981, -0.09252), (-0.6, 0.1998, -0.1993), (-0.6, -0.2, -0.3), (-0.6, -0.6, -0.4), (1.0, 0.6, -0.1)], [], [(35, 4, 0, 19), (15, 23, 16, 2), (23, 27, 17, 16), (27, 31, 18, 17), (31, 35, 19, 18), (3, 11, 20, 12), (36, 20, 21, 13), (13, 21, 22, 14), (14, 22, 23, 15), (11, 10, 24, 20), (20, 24, 25, 21), (21, 25, 26, 22), (22, 26, 27, 23), (10, 9, 28, 24), (24, 28, 29, 25), (25, 29, 30, 26), (26, 30, 31, 27), (9, 8, 32, 28), (28, 32, 33, 29), (29, 33, 34, 30), (30, 34, 35, 31), (8, 1, 7, 32), (32, 7, 6, 33), (33, 6, 5, 34), (34, 5, 4, 35)])
_uv = me_cube_027.uv_layers.new(name='UVMap')
_uv.uv.foreach_set('vector', [0.825, 0.7, 0.875, 0.7, 0.875, 0.75, 0.825, 0.75, 0.625, 0.7, 0.675, 0.7, 0.675, 0.75, 0.625, 0.75, 0.675, 0.7, 0.725, 0.7, 0.725, 0.75, 0.675, 0.75, 0.725, 0.7, 0.775, 0.7, 0.775, 0.75, 0.725, 0.75, 0.775, 0.7, 0.825, 0.7, 0.825, 0.75, 0.775, 0.75, 0.625, 0.5, 0.675, 0.5, 0.675, 0.55, 0.625, 0.55, 0.625, 0.55, 0.675, 0.55, 0.675, 0.6, 0.625, 0.6, 0.625, 0.6, 0.675, 0.6, 0.675, 0.65, 0.625, 0.65, 0.625, 0.65, 0.675, 0.65, 0.675, 0.7, 0.625, 0.7, 0.675, 0.5, 0.725, 0.5, 0.725, 0.55, 0.675, 0.55, 0.675, 0.55, 0.725, 0.55, 0.725, 0.6, 0.675, 0.6, 0.675, 0.6, 0.725, 0.6, 0.725, 0.65, 0.675, 0.65, 0.675, 0.65, 0.725, 0.65, 0.725, 0.7, 0.675, 0.7, 0.725, 0.5, 0.775, 0.5, 0.775, 0.55, 0.725, 0.55, 0.725, 0.55, 0.775, 0.55, 0.775, 0.6, 0.725, 0.6, 0.725, 0.6, 0.775, 0.6, 0.775, 0.65, 0.725, 0.65, 0.725, 0.65, 0.775, 0.65, 0.775, 0.7, 0.725, 0.7, 0.775, 0.5, 0.825, 0.5, 0.825, 0.55, 0.775, 0.55, 0.775, 0.55, 0.825, 0.55, 0.825, 0.6, 0.775, 0.6, 0.775, 0.6, 0.825, 0.6, 0.825, 0.65, 0.775, 0.65, 0.775, 0.65, 0.825, 0.65, 0.825, 0.7, 0.775, 0.7, 0.825, 0.5, 0.875, 0.5, 0.875, 0.55, 0.825, 0.55, 0.825, 0.55, 0.875, 0.55, 0.875, 0.6, 0.825, 0.6, 0.825, 0.6, 0.875, 0.6, 0.875, 0.65, 0.825, 0.65, 0.825, 0.65, 0.875, 0.65, 0.875, 0.7, 0.825, 0.7])
me_cube_027.materials.append(mat_material_013)
me_cube_027.use_remesh_preserve_volume = False
me_cube_027.use_remesh_preserve_attributes = False
me_cube_027.update()
me_cube_028 = bpy.data.meshes.new('Cube.028')
me_cube_028.from_pydata([(-1.0, -1.0, -0.5), (-1.0, 1.0, -0.5), (1.0, -1.0, -0.5), (1.0, 1.0, 0.0), (-1.0, -0.6, -0.5), (-1.0, -0.2, -0.5), (-1.0, 0.2, -0.5), (-1.0, 0.6, -0.5), (-0.6, 1.0, -0.4), (-0.2, 1.0, -0.3), (0.2, 1.0, -0.2), (0.6, 1.0, -0.1), (1.0, 0.6, -0.1), (1.0, 0.2, -0.2), (1.0, -0.2, -0.3), (1.0, -0.6, -0.4), (0.6, -1.0, -0.5), (0.2008, -0.9959, -0.5005), (-0.2, -1.0, -0.5), (-0.6, -1.0, -0.5), (0.6, 0.6, -0.18), (0.6, 0.2, -0.2599), (0.6, -0.1995, -0.3411), (0.5978, -0.5989, -0.4227), (0.2, 0.6, -0.26), (0.2002, 0.1999, -0.3204), (0.2022, -0.1988, -0.3822), (0.2036, -0.5966, -0.4464), (-0.2, 0.6, -0.34), (-0.1987, 0.2004, -0.3805), (-0.1947, -0.1984, -0.4219), (-0.1802, -0.5913, -0.4624), (-0.6, 0.6, -0.42), (-0.6, 0.2, -0.44), (-0.5995, -0.2004, -0.4604), (-0.6, -0.6, -0.48)], [], [(35, 4, 0, 19), (15, 23, 16, 2), (23, 27, 17, 16), (27, 31, 18, 17), (31, 35, 19, 18), (3, 11, 20, 12), (12, 20, 21, 13), (13, 21, 22, 14), (14, 22, 23, 15), (11, 10, 24, 20), (20, 24, 25, 21), (21, 25, 26, 22), (22, 26, 27, 23), (10, 9, 28, 24), (24, 28, 29, 25), (25, 29, 30, 26), (26, 30, 31, 27), (9, 8, 32, 28), (28, 32, 33, 29), (29, 33, 34, 30), (30, 34, 35, 31), (8, 1, 7, 32), (32, 7, 6, 33), (33, 6, 5, 34), (34, 5, 4, 35)])
_uv = me_cube_028.uv_layers.new(name='UVMap')
_uv.uv.foreach_set('vector', [0.825, 0.7, 0.875, 0.7, 0.875, 0.75, 0.825, 0.75, 0.625, 0.7, 0.675, 0.7, 0.675, 0.75, 0.625, 0.75, 0.675, 0.7, 0.725, 0.7, 0.725, 0.75, 0.675, 0.75, 0.725, 0.7, 0.775, 0.7, 0.775, 0.75, 0.725, 0.75, 0.775, 0.7, 0.825, 0.7, 0.825, 0.75, 0.775, 0.75, 0.625, 0.5, 0.675, 0.5, 0.675, 0.55, 0.625, 0.55, 0.625, 0.55, 0.675, 0.55, 0.675, 0.6, 0.625, 0.6, 0.625, 0.6, 0.675, 0.6, 0.675, 0.65, 0.625, 0.65, 0.625, 0.65, 0.675, 0.65, 0.675, 0.7, 0.625, 0.7, 0.675, 0.5, 0.725, 0.5, 0.725, 0.55, 0.675, 0.55, 0.675, 0.55, 0.725, 0.55, 0.725, 0.6, 0.675, 0.6, 0.675, 0.6, 0.725, 0.6, 0.725, 0.65, 0.675, 0.65, 0.675, 0.65, 0.725, 0.65, 0.725, 0.7, 0.675, 0.7, 0.725, 0.5, 0.775, 0.5, 0.775, 0.55, 0.725, 0.55, 0.725, 0.55, 0.775, 0.55, 0.775, 0.6, 0.725, 0.6, 0.725, 0.6, 0.775, 0.6, 0.775, 0.65, 0.725, 0.65, 0.725, 0.65, 0.775, 0.65, 0.775, 0.7, 0.725, 0.7, 0.775, 0.5, 0.825, 0.5, 0.825, 0.55, 0.775, 0.55, 0.775, 0.55, 0.825, 0.55, 0.825, 0.6, 0.775, 0.6, 0.775, 0.6, 0.825, 0.6, 0.825, 0.65, 0.775, 0.65, 0.775, 0.65, 0.825, 0.65, 0.825, 0.7, 0.775, 0.7, 0.825, 0.5, 0.875, 0.5, 0.875, 0.55, 0.825, 0.55, 0.825, 0.55, 0.875, 0.55, 0.875, 0.6, 0.825, 0.6, 0.825, 0.6, 0.875, 0.6, 0.875, 0.65, 0.825, 0.65, 0.825, 0.65, 0.875, 0.65, 0.875, 0.7, 0.825, 0.7])
me_cube_028.materials.append(mat_material_014)
me_cube_028.use_remesh_preserve_volume = False
me_cube_028.use_remesh_preserve_attributes = False
me_cube_028.update()
me_cube_029 = bpy.data.meshes.new('Cube.029')
me_cube_029.from_pydata([(-1.0, -1.0, -0.5), (-1.0, 1.0, -0.5), (1.0, -1.0, 0.0), (1.0, 1.0, 0.0)], [], [(3, 1, 0, 2)])
_uv = me_cube_029.uv_layers.new(name='UVMap')
_uv.uv.foreach_set('vector', [0.625, 0.5, 0.875, 0.5, 0.875, 0.75, 0.625, 0.75])
me_cube_029.materials.append(mat_material_015)
me_cube_029.use_remesh_preserve_volume = False
me_cube_029.use_remesh_preserve_attributes = False
me_cube_029.update()
me_cube_034 = bpy.data.meshes.new('Cube.034')
me_cube_034.from_pydata([(-1.0, -1.0, -0.5), (-1.0, 1.0, -0.5), (1.0, -1.0, 0.0), (1.0, 1.0, 0.0)], [], [(3, 1, 0, 2)])
_uv = me_cube_034.uv_layers.new(name='UVMap')
_uv.uv.foreach_set('vector', [0.625, 0.5, 0.875, 0.5, 0.875, 0.75, 0.625, 0.75])
me_cube_034.materials.append(mat_material_016)
me_cube_034.use_remesh_preserve_volume = False
me_cube_034.use_remesh_preserve_attributes = False
me_cube_034.update()
me_cube_070 = bpy.data.meshes.new('Cube.070')
me_cube_070.from_pydata([(-0.5, 0.5, 0.0), (-0.5, -0.5, 0.0), (0.4, 0.5, -0.2538), (0.4, -0.5, -0.2538), (-0.03323, 0.5, 0.0), (0.02963, 0.5, -0.01504), (0.02963, -0.5, -0.01504), (-0.03323, -0.5, 0.0), (-0.0125, -0.005587, -0.01373), (-0.07737, -0.001377, 8.078e-06), (0.0332, 0.3142, -0.01504), (-0.01196, 0.1859, -0.01504), (-0.07482, 0.1859, 0.0), (-0.02966, 0.3142, 0.0), (-0.05425, -0.2666, -0.007986), (-0.03581, -0.2105, -0.02943), (0.01151, -0.2069, -0.04731), (0.0007602, -0.2594, -0.02879)], [], [(8, 16, 3), (2, 11, 8, 3), (0, 1, 9, 12), (1, 7, 14), (0, 13, 4), (1, 15, 9), (3, 17, 6), (16, 8, 9, 15), (8, 11, 12, 9), (10, 5, 4, 13), (10, 11, 2), (12, 13, 0), (10, 13, 12, 11), (5, 10, 2), (14, 15, 1), (16, 17, 3), (16, 15, 14, 17), (6, 17, 14, 7)])
me_cube_070.polygons.foreach_set('use_smooth', [True] * 18)
me_cube_070.polygons.foreach_set('material_index', [2, 2, 0, 0, 0, 0, 2, 0, 0, 0, 2, 0, 0, 2, 0, 2, 0, 0])
_uv = me_cube_070.uv_layers.new(name='UVMap')
_uv.uv.foreach_set('vector', [0.375, 0.5625, 0.375, 0.5898, 0.375, 0.5625, 0.375, 0.5312, 0.375, 0.5393, 0.375, 0.5625, 0.375, 0.5625, 0.375, 0.5312, 0.375, 0.5625, 0.375, 0.5625, 0.375, 0.5393, 0.375, 0.625, 0.375, 0.625, 0.375, 0.5977, 0.375, 0.5312, 0.375, 0.5232, 0.375, 0.5, 0.375, 0.5938, 0.375, 0.5898, 0.375, 0.5625, 0.375, 0.5938, 0.375, 0.5977, 0.375, 0.625, 0.375, 0.5898, 0.375, 0.5625, 0.375, 0.5625, 0.375, 0.5898, 0.375, 0.5625, 0.375, 0.5393, 0.375, 0.5393, 0.375, 0.5625, 0.375, 0.5232, 0.375, 0.5, 0.375, 0.5, 0.375, 0.5232, 0.375, 0.5232, 0.375, 0.5393, 0.375, 0.5312, 0.375, 0.5393, 0.375, 0.5232, 0.375, 0.5312, 0.375, 0.5232, 0.375, 0.5232, 0.375, 0.5393, 0.375, 0.5393, 0.375, 0.5, 0.375, 0.5232, 0.375, 0.5, 0.375, 0.5977, 0.375, 0.5938, 0.375, 0.5957, 0.375, 0.5898, 0.375, 0.5929, 0.375, 0.5921, 0.375, 0.5898, 0.375, 0.5898, 0.375, 0.5977, 0.375, 0.5977, 0.375, 0.625, 0.375, 0.5977, 0.375, 0.5977, 0.375, 0.625])
me_cube_070.materials.append(mat_grass_001)
me_cube_070.materials.append(mat_rock_001)
me_cube_070.materials.append(mat_beach_001)
me_cube_070.use_remesh_preserve_volume = False
me_cube_070.use_remesh_preserve_attributes = False
me_cube_070.use_mirror_vertex_groups = False
me_cube_070.update()
me_cube_077 = bpy.data.meshes.new('Cube.077')
me_cube_077.from_pydata([(-0.5, -0.5, 0.0), (0.5, 0.5, 0.0), (0.5, -0.5, 0.0), (-0.5, 0.5, 0.0)], [], [(3, 0, 2, 1)])
me_cube_077.polygons.foreach_set('use_smooth', [True] * 1)
_uv = me_cube_077.uv_layers.new(name='UVMap')
_uv.uv.foreach_set('vector', [0.375, 0.5, 0.375, 0.625, 0.375, 0.625, 0.375, 0.5])
me_cube_077.materials.append(mat_grass_002)
me_cube_077.materials.append(mat_rock_002)
me_cube_077.materials.append(mat_beach_002)
me_cube_077.use_remesh_preserve_volume = False
me_cube_077.use_remesh_preserve_attributes = False
me_cube_077.use_mirror_vertex_groups = False
me_cube_077.update()
me_cube_078 = bpy.data.meshes.new('Cube.078')
me_cube_078.from_pydata([(0.5, 0.0, 0.0), (0.5, -0.5, 0.0), (-0.5, 0.0, 0.0), (-0.5, 0.0, 0.0), (-0.5, 0.0, 0.0), (-0.5, 2.275e-08, 0.0), (0.5, 0.0, 0.0), (0.5, 0.0, 0.0), (-0.5, 2.275e-08, 0.0), (-0.5, -0.5, 2.186e-08), (0.5, -0.5, -2.186e-08), (-0.5, -0.5, 2.186e-08), (0.5, -0.5, -2.186e-08), (-0.5, -1.49e-08, 2.186e-08), (0.5, 2.98e-08, -2.98e-08), (-0.5, -1.49e-08, 2.186e-08), (0.5, 2.98e-08, -2.98e-08), (0.5, 2.275e-08, 0.0), (0.5, 0.4, -0.25), (0.5, 2.275e-08, 0.0), (0.5, 0.4, -0.25), (0.5, 0.4, -0.25), (-0.5, 0.4, -0.25), (-0.5, 0.4, -0.25), (-0.5, 0.4, -0.25), (-0.5, 0.4, -0.25), (0.5, 0.4, -0.25), (0.5, 0.4, -0.25), (-0.5, 0.4, -0.25), (-0.5, 0.4, -0.25), (0.5, 0.4, -0.25), (-0.5, 0.4, -0.25), (0.5, 0.4, -0.25), (0.5, 0.4, -0.25), (0.5, 0.4, -0.25)], [], [(19, 20, 18, 17), (8, 19, 34, 28), (14, 13, 29, 30), (9, 10, 12, 11), (11, 12, 16, 15), (19, 17, 33, 34), (13, 14, 10, 9), (11, 15, 13, 9), (16, 12, 10, 14), (26, 27, 24, 23), (28, 34, 33, 25), (31, 32, 30, 29), (6, 7, 27, 26), (3, 6, 26, 23), (0, 2, 22, 21), (15, 16, 32, 31), (7, 4, 24, 27), (17, 5, 25, 33), (4, 3, 23, 24), (13, 15, 31, 29), (5, 8, 28, 25), (16, 14, 30, 32)])
_uv = me_cube_078.uv_layers.new(name='UVMap')
_uv.uv.foreach_set('vector', [0.375, 0.5, 0.625, 0.5, 0.625, 0.75, 0.375, 0.75, 0.0, 0.0, 0.0, 0.0, 0.0, 0.0, 0.0, 0.0, 0.625, 0.75, 0.375, 0.75, 0.375, 0.75, 0.625, 0.75, 0.375, 0.0, 0.625, 0.0, 0.625, 0.25, 0.375, 0.25, 0.375, 0.25, 0.625, 0.25, 0.625, 0.5, 0.375, 0.5, 0.375, 0.5, 0.375, 0.75, 0.375, 0.75, 0.375, 0.5, 0.375, 0.75, 0.625, 0.75, 0.625, 1.0, 0.375, 1.0, 0.125, 0.5, 0.375, 0.5, 0.375, 0.75, 0.125, 0.75, 0.625, 0.5, 0.875, 0.5, 0.875, 0.75, 0.625, 0.75, 0.375, 0.75, 0.625, 0.75, 0.625, 1.0, 0.375, 1.0, 0.375, 0.75, 0.625, 0.75, 0.625, 1.0, 0.375, 1.0, 0.375, 0.5, 0.625, 0.5, 0.625, 0.75, 0.375, 0.75, 0.0, 0.0, 0.0, 0.0, 0.0, 0.0, 0.0, 0.0, 0.0, 0.0, 0.0, 0.0, 0.0, 0.0, 0.0, 0.0, 0.0, 0.0, 0.0, 0.0, 0.0, 0.0, 0.0, 0.0, 0.375, 0.5, 0.625, 0.5, 0.625, 0.5, 0.375, 0.5, 0.0, 0.0, 0.0, 0.0, 0.0, 0.0, 0.0, 0.0, 0.0, 0.0, 0.0, 0.0, 0.0, 0.0, 0.0, 0.0, 0.0, 0.0, 0.0, 0.0, 0.0, 0.0, 0.0, 0.0, 0.375, 0.75, 0.375, 0.5, 0.375, 0.5, 0.375, 0.75, 0.0, 0.0, 0.0, 0.0, 0.0, 0.0, 0.0, 0.0, 0.625, 0.5, 0.625, 0.75, 0.625, 0.75, 0.625, 0.5])
me_cube_078.materials.append(mat_grass_003)
me_cube_078.materials.append(mat_rock_003)
me_cube_078.materials.append(mat_beach_003)
me_cube_078.use_remesh_preserve_volume = False
me_cube_078.use_remesh_preserve_attributes = False
me_cube_078.use_mirror_vertex_groups = False
me_cube_078.update()
me_cube_012 = bpy.data.meshes.new('Cube.012')
me_cube_012.from_pydata([(-0.5, -0.5, 0.0), (-0.5, 0.4, -0.25), (-0.5, 0.0, 0.0), (0.4, -0.5, -0.25), (0.0, -0.5, 0.0), (0.4, 0.4, -0.25), (0.0, 0.0, 0.0)], [], [(1, 2, 6, 5), (5, 6, 4, 3), (6, 2, 0, 4)])
_uv = me_cube_012.uv_layers.new(name='UVMap')
_uv.uv.foreach_set('vector', [0.375, 0.25, 0.625, 0.25, 0.625, 0.5, 0.375, 0.5, 0.375, 0.5, 0.625, 0.5, 0.625, 0.75, 0.375, 0.75, 0.625, 0.5, 0.875, 0.5, 0.875, 0.75, 0.625, 0.75])
me_cube_012.use_remesh_fix_poles = True
me_cube_012.use_remesh_preserve_attributes = False
me_cube_012.update()
me_cube_023 = bpy.data.meshes.new('Cube.023')
me_cube_023.from_pydata([(-0.5, -0.5, 0.0), (0.5, 0.5, 0.0), (0.5, -0.5, 0.0), (-0.5, 0.5, 0.0), (0.5, -0.3333, 0.0), (0.5, -0.1667, 0.0), (0.5, 1.49e-08, 0.0), (0.5, 0.1667, 0.0), (0.5, 0.3333, 0.0), (-0.3333, -0.5, 0.0), (-0.1667, -0.5, 0.0), (1.49e-08, -0.5, 0.0), (0.1667, -0.5, 0.0), (0.3333, -0.5, 0.0), (-0.5, -0.3333, 0.0), (-0.5, -0.1667, 0.0), (-0.5, 1.49e-08, 0.0), (-0.5, 0.1667, 0.0), (-0.5, 0.3333, 0.0), (0.3333, 0.5, 0.0), (0.1667, 0.5, 0.0), (-1.49e-08, 0.5, 0.0), (-0.1667, 0.5, 0.0), (-0.3333, 0.5, 0.0), (-0.3333, 0.3333, 0.0), (-0.1667, 0.3333, 0.0), (1.49e-08, 0.3333, 0.0), (0.1667, 0.3333, 0.0), (0.3333, 0.3333, 0.0), (-0.3333, 0.1667, 0.0), (-0.1667, 0.1667, 0.0), (1.49e-08, 0.1667, 0.0), (0.1667, 0.1667, 0.0), (0.3333, 0.1667, 0.0), (-0.3333, 1.49e-08, 0.0), (-0.1667, 1.49e-08, 0.0), (1.49e-08, 1.49e-08, 0.0), (0.1667, 1.49e-08, 0.0), (0.3333, 1.49e-08, 0.0), (-0.3333, -0.1667, 0.0), (-0.1667, -0.1667, 0.0), (1.49e-08, -0.1667, 0.0), (0.1667, -0.1667, 0.0), (0.3333, -0.1667, 0.0), (-0.3333, -0.3333, 0.0), (-0.1667, -0.3333, 0.0), (1.49e-08, -0.3333, 0.0), (0.1667, -0.3333, 0.0), (0.3333, -0.3333, 0.0)], [], [(48, 13, 2, 4), (19, 28, 8, 1), (28, 33, 7, 8), (33, 38, 6, 7), (38, 43, 5, 6), (43, 48, 4, 5), (3, 18, 24, 23), (23, 24, 25, 22), (22, 25, 26, 21), (21, 26, 27, 20), (20, 27, 28, 19), (18, 17, 29, 24), (24, 29, 30, 25), (25, 30, 31, 26), (26, 31, 32, 27), (27, 32, 33, 28), (17, 16, 34, 29), (29, 34, 35, 30), (30, 35, 36, 31), (31, 36, 37, 32), (32, 37, 38, 33), (16, 15, 39, 34), (34, 39, 40, 35), (35, 40, 41, 36), (36, 41, 42, 37), (37, 42, 43, 38), (15, 14, 44, 39), (39, 44, 45, 40), (40, 45, 46, 41), (41, 46, 47, 42), (42, 47, 48, 43), (14, 0, 9, 44), (44, 9, 10, 45), (45, 10, 11, 46), (46, 11, 12, 47), (47, 12, 13, 48)])
me_cube_023.polygons.foreach_set('use_smooth', [True] * 36)
_uv = me_cube_023.uv_layers.new(name='UVMap')
_uv.uv.foreach_set('vector', [0.375, 0.6042, 0.375, 0.625, 0.375, 0.625, 0.375, 0.6042, 0.375, 0.5, 0.375, 0.5208, 0.375, 0.5208, 0.375, 0.5, 0.375, 0.5208, 0.375, 0.5417, 0.375, 0.5417, 0.375, 0.5208, 0.375, 0.5417, 0.375, 0.5625, 0.375, 0.5625, 0.375, 0.5417, 0.375, 0.5625, 0.375, 0.5833, 0.375, 0.5833, 0.375, 0.5625, 0.375, 0.5833, 0.375, 0.6042, 0.375, 0.6042, 0.375, 0.5833, 0.375, 0.5, 0.375, 0.5208, 0.375, 0.5208, 0.375, 0.5, 0.375, 0.5, 0.375, 0.5208, 0.375, 0.5208, 0.375, 0.5, 0.375, 0.5, 0.375, 0.5208, 0.375, 0.5208, 0.375, 0.5, 0.375, 0.5, 0.375, 0.5208, 0.375, 0.5208, 0.375, 0.5, 0.375, 0.5, 0.375, 0.5208, 0.375, 0.5208, 0.375, 0.5, 0.375, 0.5208, 0.375, 0.5417, 0.375, 0.5417, 0.375, 0.5208, 0.375, 0.5208, 0.375, 0.5417, 0.375, 0.5417, 0.375, 0.5208, 0.375, 0.5208, 0.375, 0.5417, 0.375, 0.5417, 0.375, 0.5208, 0.375, 0.5208, 0.375, 0.5417, 0.375, 0.5417, 0.375, 0.5208, 0.375, 0.5208, 0.375, 0.5417, 0.375, 0.5417, 0.375, 0.5208, 0.375, 0.5417, 0.375, 0.5625, 0.375, 0.5625, 0.375, 0.5417, 0.375, 0.5417, 0.375, 0.5625, 0.375, 0.5625, 0.375, 0.5417, 0.375, 0.5417, 0.375, 0.5625, 0.375, 0.5625, 0.375, 0.5417, 0.375, 0.5417, 0.375, 0.5625, 0.375, 0.5625, 0.375, 0.5417, 0.375, 0.5417, 0.375, 0.5625, 0.375, 0.5625, 0.375, 0.5417, 0.375, 0.5625, 0.375, 0.5833, 0.375, 0.5833, 0.375, 0.5625, 0.375, 0.5625, 0.375, 0.5833, 0.375, 0.5833, 0.375, 0.5625, 0.375, 0.5625, 0.375, 0.5833, 0.375, 0.5833, 0.375, 0.5625, 0.375, 0.5625, 0.375, 0.5833, 0.375, 0.5833, 0.375, 0.5625, 0.375, 0.5625, 0.375, 0.5833, 0.375, 0.5833, 0.375, 0.5625, 0.375, 0.5833, 0.375, 0.6042, 0.375, 0.6042, 0.375, 0.5833, 0.375, 0.5833, 0.375, 0.6042, 0.375, 0.6042, 0.375, 0.5833, 0.375, 0.5833, 0.375, 0.6042, 0.375, 0.6042, 0.375, 0.5833, 0.375, 0.5833, 0.375, 0.6042, 0.375, 0.6042, 0.375, 0.5833, 0.375, 0.5833, 0.375, 0.6042, 0.375, 0.6042, 0.375, 0.5833, 0.375, 0.6042, 0.375, 0.625, 0.375, 0.625, 0.375, 0.6042, 0.375, 0.6042, 0.375, 0.625, 0.375, 0.625, 0.375, 0.6042, 0.375, 0.6042, 0.375, 0.625, 0.375, 0.625, 0.375, 0.6042, 0.375, 0.6042, 0.375, 0.625, 0.375, 0.625, 0.375, 0.6042, 0.375, 0.6042, 0.375, 0.625, 0.375, 0.625, 0.375, 0.6042])
me_cube_023.materials.append(mat_grass_005)
me_cube_023.materials.append(mat_rock_005)
me_cube_023.materials.append(mat_beach_005)
me_cube_023.use_remesh_preserve_volume = False
me_cube_023.use_remesh_preserve_attributes = False
me_cube_023.use_mirror_vertex_groups = False
me_cube_023.update()
me_cube_040 = bpy.data.meshes.new('Cube.040')
me_cube_040.from_pydata([(-0.5, -0.5, 0.0), (-0.5, 0.4, -0.25), (-0.5, 0.0, 0.0), (0.5, -0.5, 0.0), (0.5, 0.4, -0.25), (0.5, 0.0, 0.0)], [], [(1, 2, 5, 4), (5, 2, 0, 3)])
_uv = me_cube_040.uv_layers.new(name='UVMap')
_uv.uv.foreach_set('vector', [0.375, 0.25, 0.625, 0.25, 0.625, 0.5, 0.375, 0.5, 0.625, 0.5, 0.875, 0.5, 0.875, 0.75, 0.625, 0.75])
me_cube_040.materials.append(mat_grass_001)
me_cube_040.use_remesh_fix_poles = True
me_cube_040.use_remesh_preserve_attributes = False
me_cube_040.update()

# ---- objects
ob_light = bpy.data.objects.new('Light', light_light)
ob_camera = bpy.data.objects.new('Camera', cam_camera)
ob_cube_004 = bpy.data.objects.new('Cube.004', me_cube_043)
ob_cube_003 = bpy.data.objects.new('Cube.003', me_cube_063)
ob_cube = bpy.data.objects.new('Cube', me_cube_089)
ob_cube_001 = bpy.data.objects.new('Cube.001', me_cube_121)
ob_cube_038 = bpy.data.objects.new('Cube.038', me_cube_045)
ob_cube_037 = bpy.data.objects.new('Cube.037', me_cube_002)
ob_cube_017 = bpy.data.objects.new('Cube.017', me_cube_017)
ob_cube_016 = bpy.data.objects.new('Cube.016', me_cube_016)
ob_cube_008 = bpy.data.objects.new('Cube.008', me_cube_011)
ob_cube_002 = bpy.data.objects.new('Cube.002', me_cube_027)
ob_cube_005 = bpy.data.objects.new('Cube.005', me_cube_028)
ob_cube_007 = bpy.data.objects.new('Cube.007', me_cube_029)
ob_cube_009 = bpy.data.objects.new('Cube.009', me_cube_034)
ob_cube_006 = bpy.data.objects.new('Cube.006', me_cube_070)
ob_cube_010 = bpy.data.objects.new('Cube.010', me_cube_077)
ob_cube_011 = bpy.data.objects.new('Cube.011', me_cube_078)
ob_cube_012 = bpy.data.objects.new('Cube.012', me_cube_012)
ob_cube_013 = bpy.data.objects.new('Cube.013', me_cube_023)
ob_cube_014 = bpy.data.objects.new('Cube.014', me_cube_040)

# ---- transforms, parenting, visibility, modifiers, constraints
ob_light.location = (4.076, 1.005, 5.904)
ob_light.rotation_euler = (0.6503, 0.05522, 1.866)
ob_light.lock_rotations_4d = False
ob_light.empty_display_type = 'ARROWS'
ob_light.color = (0.0, 0.0, 0.0, 0.0)
ob_light.lineart.crease_threshold = 0.0
ob_camera.location = (7.359, -6.926, 4.958)
ob_camera.rotation_euler = (1.109, 0.0, 0.8149)
ob_camera.lock_rotations_4d = False
ob_camera.empty_display_type = 'ARROWS'
ob_camera.color = (0.0, 0.0, 0.0, 0.0)
ob_camera.display_type = 'WIRE'
ob_camera.lineart.crease_threshold = 0.0
ob_cube_004.location = (2.0, 1.0, 0.5)
ob_cube_004.scale = (0.5, 0.5, 0.5)
ob_cube_003.location = (1.0, 1.0, 0.5)
ob_cube_003.scale = (0.5, 0.5, 0.5)
ob_cube.location = (2.0, 0.0, 0.5)
ob_cube.delta_scale = (0.5, 0.5, 0.5)
ob_cube_001.location = (2.0, 2.0, 1.5)
ob_cube_001.scale = (0.5, 0.5, 0.5)
ob_cube_038.location = (-0.5, -2.5, 0.5)
ob_cube_038.lock_rotations_4d = False
ob_cube_038.empty_display_type = 'ARROWS'
ob_cube_038.lineart.crease_threshold = 0.0
_m = ob_cube_038.modifiers.new('Weighted Normal', 'WEIGHTED_NORMAL')
_m.weight = 100
ob_cube_037.location = (0.5, -2.5, 0.5)
ob_cube_037.lock_rotations_4d = False
ob_cube_037.empty_display_type = 'ARROWS'
ob_cube_037.lineart.crease_threshold = 0.0
_m = ob_cube_037.modifiers.new('Weighted Normal', 'WEIGHTED_NORMAL')
_m.weight = 100
ob_cube_017.location = (0.5, -3.5, 0.5)
ob_cube_017.lock_rotations_4d = False
ob_cube_017.empty_display_type = 'ARROWS'
ob_cube_017.lineart.crease_threshold = 0.0
_m = ob_cube_017.modifiers.new('Weighted Normal', 'WEIGHTED_NORMAL')
_m.weight = 100
ob_cube_016.location = (-0.5, -3.5, 0.5)
ob_cube_016.lock_rotations_4d = False
ob_cube_016.empty_display_type = 'ARROWS'
ob_cube_016.lineart.crease_threshold = 0.0
_m = ob_cube_016.modifiers.new('Weighted Normal', 'WEIGHTED_NORMAL')
_m.weight = 100
ob_cube_008.location = (4.0, 0.0, 0.5)
ob_cube_008.scale = (0.5, 0.5, 0.5)
ob_cube_002.location = (2.0, -1.0, 0.5)
ob_cube_002.delta_scale = (0.5, 0.5, 0.5)
_m = ob_cube_002.modifiers.new('Auto Smooth', 'NODES')
_m.node_group = ng_auto_smooth
_gi = [s.identifier for s in ng_auto_smooth.interface.items_tree if s.item_type == 'SOCKET' and s.in_out == 'INPUT']
_m[_gi[1]] = 0.5236  # Angle
ob_cube_005.location = (1.0, -1.0, 0.5)
ob_cube_005.delta_scale = (0.5, 0.5, 0.5)
_m = ob_cube_005.modifiers.new('Auto Smooth', 'NODES')
_m.node_group = ng_auto_smooth
_gi = [s.identifier for s in ng_auto_smooth.interface.items_tree if s.item_type == 'SOCKET' and s.in_out == 'INPUT']
_m[_gi[1]] = 0.5236  # Angle
ob_cube_007.location = (1.0, 0.0, 0.5)
ob_cube_007.delta_scale = (0.5, 0.5, 0.5)
_m = ob_cube_007.modifiers.new('Auto Smooth', 'NODES')
_m.node_group = ng_auto_smooth
_gi = [s.identifier for s in ng_auto_smooth.interface.items_tree if s.item_type == 'SOCKET' and s.in_out == 'INPUT']
_m[_gi[1]] = 0.5236  # Angle
ob_cube_009.location = (3.0, -1.0, 0.5)
ob_cube_009.rotation_euler = (0.0, -0.0, 1.571)
ob_cube_009.delta_scale = (0.5, 0.5, 0.5)
_m = ob_cube_009.modifiers.new('Auto Smooth', 'NODES')
_m.node_group = ng_auto_smooth
_gi = [s.identifier for s in ng_auto_smooth.interface.items_tree if s.item_type == 'SOCKET' and s.in_out == 'INPUT']
_m[_gi[1]] = 0.5236  # Angle
ob_cube_006.location = (0.5, -4.5, 0.5)
ob_cube_006.lock_rotations_4d = False
ob_cube_006.empty_display_type = 'ARROWS'
ob_cube_006.lineart.crease_threshold = 0.0
_m = ob_cube_006.modifiers.new('Weighted Normal', 'WEIGHTED_NORMAL')
_m.weight = 100
ob_cube_010.location = (4.0, -3.5, 0.5)
ob_cube_010.lock_rotations_4d = False
ob_cube_010.empty_display_type = 'ARROWS'
ob_cube_010.lineart.crease_threshold = 0.0
_m = ob_cube_010.modifiers.new('Weighted Normal', 'WEIGHTED_NORMAL')
_m.weight = 100
ob_cube_011.location = (4.0, -2.5, 0.5)
ob_cube_011.lock_rotations_4d = False
ob_cube_011.empty_display_type = 'ARROWS'
ob_cube_011.lineart.crease_threshold = 0.0
_m = ob_cube_011.modifiers.new('Weighted Normal', 'WEIGHTED_NORMAL')
_m.weight = 100
ob_cube_012.location = (5.0, -2.5, 0.5)
ob_cube_013.location = (4.0, -4.5, 0.5)
ob_cube_013.lock_rotations_4d = False
ob_cube_013.empty_display_type = 'ARROWS'
ob_cube_013.lineart.crease_threshold = 0.0
_m = ob_cube_013.modifiers.new('Weighted Normal', 'WEIGHTED_NORMAL')
_m.weight = 100
ob_cube_014.location = (4.0, -2.5, 0.5)

# ---- collection membership
col_collection.objects.link(ob_light)
col_collection.objects.link(ob_camera)
col_collection.objects.link(ob_cube_004)
col_collection.objects.link(ob_cube_003)
col_collection.objects.link(ob_cube)
col_collection.objects.link(ob_cube_001)
col_collection.objects.link(ob_cube_038)
col_collection.objects.link(ob_cube_037)
col_collection.objects.link(ob_cube_017)
col_collection.objects.link(ob_cube_016)
col_collection.objects.link(ob_cube_008)
col_collection.objects.link(ob_cube_002)
col_collection.objects.link(ob_cube_005)
col_collection.objects.link(ob_cube_007)
col_collection.objects.link(ob_cube_009)
col_collection.objects.link(ob_cube_006)
col_collection.objects.link(ob_cube_010)
col_collection.objects.link(ob_cube_011)
col_collection.objects.link(ob_cube_012)
col_collection.objects.link(ob_cube_013)
col_collection.objects.link(ob_cube_014)

# ---- scene / render settings (as saved in the file)
scene.camera = ob_camera
scene.frame_start = 1; scene.frame_end = 250; scene.frame_set(3)
scene.render.engine = 'BLENDER_EEVEE_NEXT'
scene.cycles.sampling_pattern = 'TABULATED_SOBOL'
scene.cycles.use_light_tree = False
scene.view_settings.view_transform = 'Filmic'
bpy.context.view_layer.update()
